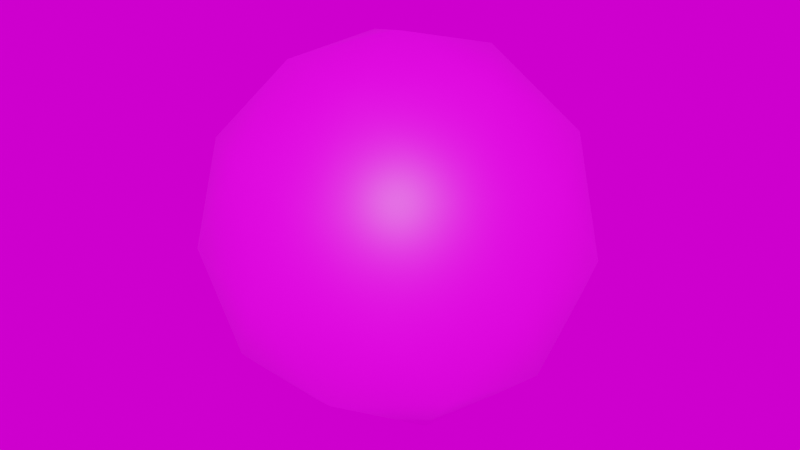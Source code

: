 # Source: beach_ball.blend  (saved by Blender 2.93.20; exported with 4.5.12 LTS)
import bpy
from mathutils import Matrix  # noqa: F401  (used for matrix-valued properties, if any)

bpy.ops.wm.read_factory_settings(use_empty=True)
scene = bpy.context.scene
scene.name = 'Scene'

# ---- collections
col_collection = bpy.data.collections.new('Collection'); scene.collection.children.link(col_collection)

# ---- images (referenced by path relative to the original .blend; pixels are not part of the script)
import os
ASSET_DIR = os.environ.get("B2B_ASSET_DIR", "")  # directory of the original .blend (textures are referenced by path, not embedded)
HERE = os.path.dirname(os.path.abspath(__file__))  # packed textures are extracted next to this script under _unpacked/

def load_image(name, relpath, width, height, colorspace="sRGB"):
    """Load a texture the original file referenced (path relative to the .blend, or extracted next to this script)."""
    p = next((c for c in (os.path.join(HERE, relpath), os.path.join(ASSET_DIR, relpath)) if relpath and os.path.exists(c)), "")
    if p:
        img = bpy.data.images.load(p, check_existing=True)
        img.name = name
    else:  # same state as the original file: an image datablock whose file is absent (Cycles renders it pink)
        img = bpy.data.images.new(name, width, height)
        img.source = "FILE"
        img.filepath = "//" + (relpath or name)
    img.colorspace_settings.name = colorspace
    return img
img_untitled = load_image('Untitled', 'Untitled.png', 1024, 1024, 'sRGB')
img_forest_exr = load_image('forest.exr', 'forest.exr', 1024, 1024, 'Linear Rec.709')

# ---- materials (node trees are filled in below, after node groups)
mat_material = bpy.data.materials.new('Material')

# ---- material node trees
mat_material.use_nodes = True; mat_material.node_tree.nodes.clear()
_N = mat_material.node_tree.nodes; _L = mat_material.node_tree.links
n0 = _N.new('ShaderNodeBsdfPrincipled'); n0.name = 'Principled BSDF'; n0.location = (10, 300)
n0.distribution = 'GGX'
n0.subsurface_method = 'BURLEY'
n0.inputs[3].default_value = 1.45
n0.inputs[27].default_value = (0.0, 0.0, 0.0, 1.0)
n0.inputs[28].default_value = 1.0
n1 = _N.new('ShaderNodeOutputMaterial'); n1.name = 'Material Output'; n1.location = (300, 300)
n2 = _N.new('ShaderNodeTexImage'); n2.name = 'Image Texture'; n2.location = (-280, 280)
n2.image = img_untitled
_L.new(n0.outputs[0], n1.inputs[0])
_L.new(n2.outputs[0], n0.inputs[0])
n1.is_active_output = True

# ---- world
world_world = bpy.data.worlds.new('World'); scene.world = world_world
world_world.use_nodes = True; world_world.node_tree.nodes.clear()
_N = world_world.node_tree.nodes; _L = world_world.node_tree.links
n0 = _N.new('ShaderNodeOutputWorld'); n0.name = 'World Output'; n0.location = (300, 300)
n1 = _N.new('ShaderNodeBackground'); n1.name = 'Background'; n1.location = (10, 300)
n2 = _N.new('ShaderNodeTexEnvironment'); n2.name = 'Environment Texture'; n2.location = (-280, 280)
n2.image = img_forest_exr
_L.new(n1.outputs[0], n0.inputs[0])
_L.new(n2.outputs[0], n1.inputs[0])
n0.is_active_output = True
world_world.color = (0.05088, 0.05088, 0.05088)
world_world.use_sun_shadow = False
world_world.sun_shadow_jitter_overblur = 0.0

# ---- meshes
me_icosphere = bpy.data.meshes.new('Icosphere')
me_icosphere.from_pydata([(0.0, 0.0, -1.0), (0.7236, -0.5257, -0.4472), (-0.2764, -0.8506, -0.4472), (-0.8944, 0.0, -0.4472), (-0.2764, 0.8506, -0.4472), (0.7236, 0.5257, -0.4472), (0.2764, -0.8506, 0.4472), (-0.7236, -0.5257, 0.4472), (-0.7236, 0.5257, 0.4472), (0.2764, 0.8506, 0.4472), (0.8944, 0.0, 0.4472), (0.0, 0.0, 1.0), (-0.1625, -0.5, -0.8507), (0.4253, -0.309, -0.8507), (0.2629, -0.809, -0.5257), (0.8506, 0.0, -0.5257), (0.4253, 0.309, -0.8507), (-0.5257, 0.0, -0.8507), (-0.6882, -0.5, -0.5257), (-0.1625, 0.5, -0.8507), (-0.6882, 0.5, -0.5257), (0.2629, 0.809, -0.5257), (0.9511, -0.309, 0.0), (0.9511, 0.309, 0.0), (0.0, -1.0, 0.0), (0.5878, -0.809, 0.0), (-0.9511, -0.309, 0.0), (-0.5878, -0.809, 0.0), (-0.5878, 0.809, 0.0), (-0.9511, 0.309, 0.0), (0.5878, 0.809, 0.0), (0.0, 1.0, 0.0), (0.6882, -0.5, 0.5257), (-0.2629, -0.809, 0.5257), (-0.8506, 0.0, 0.5257), (-0.2629, 0.809, 0.5257), (0.6882, 0.5, 0.5257), (0.1625, -0.5, 0.8507), (0.5257, 0.0, 0.8507), (-0.4253, -0.309, 0.8507), (-0.4253, 0.309, 0.8507), (0.1625, 0.5, 0.8507)], [], [(0, 13, 12), (1, 13, 15), (0, 12, 17), (0, 17, 19), (0, 19, 16), (1, 15, 22), (2, 14, 24), (3, 18, 26), (4, 20, 28), (5, 21, 30), (1, 22, 25), (2, 24, 27), (3, 26, 29), (4, 28, 31), (5, 30, 23), (6, 32, 37), (7, 33, 39), (8, 34, 40), (9, 35, 41), (10, 36, 38), (38, 41, 11), (38, 36, 41), (36, 9, 41), (41, 40, 11), (41, 35, 40), (35, 8, 40), (40, 39, 11), (40, 34, 39), (34, 7, 39), (39, 37, 11), (39, 33, 37), (33, 6, 37), (37, 38, 11), (37, 32, 38), (32, 10, 38), (23, 36, 10), (23, 30, 36), (30, 9, 36), (31, 35, 9), (31, 28, 35), (28, 8, 35), (29, 34, 8), (29, 26, 34), (26, 7, 34), (27, 33, 7), (27, 24, 33), (24, 6, 33), (25, 32, 6), (25, 22, 32), (22, 10, 32), (30, 31, 9), (30, 21, 31), (21, 4, 31), (28, 29, 8), (28, 20, 29), (20, 3, 29), (26, 27, 7), (26, 18, 27), (18, 2, 27), (24, 25, 6), (24, 14, 25), (14, 1, 25), (22, 23, 10), (22, 15, 23), (15, 5, 23), (16, 21, 5), (16, 19, 21), (19, 4, 21), (19, 20, 4), (19, 17, 20), (17, 3, 20), (17, 18, 3), (17, 12, 18), (12, 2, 18), (15, 16, 5), (15, 13, 16), (13, 0, 16), (12, 14, 2), (12, 13, 14), (13, 1, 14)])
me_icosphere.polygons.foreach_set('use_smooth', [True] * 80)
_uv = me_icosphere.uv_layers.new(name='UVMap')
_uv.uv.foreach_set('vector', [0.2487, 0.4997, 0.1191, 0.49, 0.2039, 0.3873, 0.0, 0.4997, 0.1191, 0.49, 0.04775, 0.6176, 0.2487, 0.4997, 0.2039, 0.3873, 0.3311, 0.4514, 0.2487, 0.4997, 0.3311, 0.4514, 0.325, 0.5937, 0.2487, 0.4997, 0.325, 0.5937, 0.1939, 0.6176, 0.1082, 0.0678, 0.2073, 0.0, 0.2236, 0.1197, 0.9193, 0.1108, 1.0, 0.05951, 0.9989, 0.202, 0.6708, 0.1197, 0.7895, 0.1057, 0.7227, 0.2358, 0.5625, 0.3195, 0.4472, 0.2676, 0.5753, 0.1936, 0.8565, 0.7193, 0.7301, 0.7193, 0.7935, 0.6178, 0.1082, 0.0678, 0.2236, 0.1197, 0.09549, 0.1936, 0.9193, 0.1108, 0.9989, 0.202, 0.8688, 0.2305, 0.3446, 0.1936, 0.3354, 0.07397, 0.4472, 0.1197, 0.5625, 0.3195, 0.5753, 0.1936, 0.6708, 0.2676, 0.8565, 0.7193, 0.7935, 0.6178, 0.9396, 0.623, 0.1082, 0.3195, 0.2236, 0.2676, 0.2073, 0.3873, 0.4585, 0.3918, 0.5848, 0.3873, 0.5251, 0.491, 0.3311, 0.6089, 0.3789, 0.491, 0.4502, 0.6186, 0.743, 0.4981, 0.6623, 0.4468, 0.7918, 0.3873, 0.9915, 0.507, 0.8728, 0.493, 0.9378, 0.3925, 0.6623, 0.6572, 0.535, 0.7213, 0.5799, 0.6089, 0.9378, 0.3925, 0.8728, 0.493, 0.7918, 0.3873, 0.8728, 0.493, 0.743, 0.4981, 0.7918, 0.3873, 0.535, 0.7213, 0.4502, 0.6186, 0.5799, 0.6089, 0.535, 0.7213, 0.3889, 0.7213, 0.4502, 0.6186, 0.3889, 0.7213, 0.3311, 0.6089, 0.4502, 0.6186, 0.4502, 0.6186, 0.5251, 0.491, 0.5799, 0.6089, 0.4502, 0.6186, 0.3789, 0.491, 0.5251, 0.491, 0.3789, 0.491, 0.4585, 0.3918, 0.5251, 0.491, 0.5251, 0.491, 0.6561, 0.5149, 0.5799, 0.6089, 0.5251, 0.491, 0.5848, 0.3873, 0.6561, 0.5149, 0.0691, 0.3873, 0.1082, 0.3195, 0.2073, 0.3873, 0.6561, 0.5149, 0.6623, 0.6572, 0.5799, 0.6089, 0.2073, 0.3873, 0.2236, 0.2676, 0.3354, 0.3133, 0.2236, 0.2676, 0.3262, 0.1936, 0.3354, 0.3133, 0.9396, 0.623, 0.8728, 0.493, 0.9915, 0.507, 0.9396, 0.623, 0.7935, 0.6178, 0.8728, 0.493, 0.7935, 0.6178, 0.743, 0.4981, 0.8728, 0.493, 0.6634, 0.5893, 0.6623, 0.4468, 0.743, 0.4981, 0.6708, 0.2676, 0.5753, 0.1936, 0.6708, 0.1197, 0.5753, 0.1936, 0.5625, 0.0678, 0.6708, 0.1197, 0.4472, 0.1197, 0.4635, 0.0, 0.5625, 0.0678, 0.4472, 0.1197, 0.3354, 0.07397, 0.4635, 0.0, 0.3483, 0.3873, 0.4585, 0.3918, 0.3789, 0.491, 0.8688, 0.2305, 0.9322, 0.3321, 0.8058, 0.3321, 0.8688, 0.2305, 0.9989, 0.202, 0.9322, 0.3321, 0.0, 0.2676, 0.1082, 0.3195, 0.0691, 0.3873, 0.09549, 0.1936, 0.2236, 0.2676, 0.1082, 0.3195, 0.09549, 0.1936, 0.2236, 0.1197, 0.2236, 0.2676, 0.2236, 0.1197, 0.3262, 0.1936, 0.2236, 0.2676, 0.7935, 0.6178, 0.6634, 0.5893, 0.743, 0.4981, 0.7935, 0.6178, 0.7301, 0.7193, 0.6634, 0.5893, 0.6017, 0.3873, 0.5625, 0.3195, 0.6708, 0.2676, 0.5753, 0.1936, 0.4472, 0.1197, 0.5625, 0.0678, 0.5753, 0.1936, 0.4472, 0.2676, 0.4472, 0.1197, 0.4472, 0.2676, 0.3446, 0.1936, 0.4472, 0.1197, 0.7227, 0.2358, 0.8688, 0.2305, 0.8058, 0.3321, 0.7227, 0.2358, 0.7895, 0.1057, 0.8688, 0.2305, 0.7895, 0.1057, 0.9193, 0.1108, 0.8688, 0.2305, 0.0, 0.2676, 0.09549, 0.1936, 0.1082, 0.3195, 0.0, 0.2676, 1.013e-06, 0.1197, 0.09549, 0.1936, 1.013e-06, 0.1197, 0.1082, 0.0678, 0.09549, 0.1936, 0.2236, 0.1197, 0.3354, 0.07397, 0.3262, 0.1936, 0.2236, 0.1197, 0.2073, 0.0, 0.3354, 0.07397, 0.04775, 0.6176, 0.1273, 0.7168, 0.01711, 0.7213, 0.1939, 0.6176, 0.2537, 0.7213, 0.1273, 0.7168, 0.1939, 0.6176, 0.325, 0.5937, 0.2537, 0.7213, 0.4635, 0.3873, 0.5625, 0.3195, 0.6017, 0.3873, 0.4635, 0.3873, 0.4472, 0.2676, 0.5625, 0.3195, 0.4635, 0.3873, 0.3354, 0.3133, 0.4472, 0.2676, 0.3354, 0.3133, 0.3446, 0.1936, 0.4472, 0.2676, 0.7244, 0.005222, 0.7895, 0.1057, 0.6708, 0.1197, 0.7244, 0.005222, 0.8705, 0.0, 0.7895, 0.1057, 0.8705, 0.0, 0.9193, 0.1108, 0.7895, 0.1057, 0.04775, 0.6176, 0.1939, 0.6176, 0.1273, 0.7168, 0.04775, 0.6176, 0.1191, 0.49, 0.1939, 0.6176, 0.1191, 0.49, 0.2487, 0.4997, 0.1939, 0.6176, 0.8705, 0.0, 1.0, 0.05951, 0.9193, 0.1108, 0.2039, 0.3873, 0.1191, 0.49, 0.05771, 0.3873, 0.1191, 0.49, 0.0, 0.4997, 0.05771, 0.3873])
me_icosphere.materials.append(mat_material)
me_icosphere.use_remesh_fix_poles = True
me_icosphere.use_remesh_preserve_attributes = False
me_icosphere.update()

# ---- objects
ob_icosphere = bpy.data.objects.new('Icosphere', me_icosphere)

# ---- transforms, parenting, visibility, modifiers, constraints
ob_icosphere.location = (0.0, 0.0, 0.0)

# ---- collection membership
col_collection.objects.link(ob_icosphere)

# ---- scene / render settings (as saved in the file)
scene.frame_start = 1; scene.frame_end = 250; scene.frame_set(1)
scene.render.engine = 'CYCLES'
scene.cycles.samples = 32
scene.cycles.sampling_pattern = 'TABULATED_SOBOL'
scene.cycles.use_adaptive_sampling = False
scene.cycles.use_light_tree = False
scene.eevee.use_gtao = True
scene.view_settings.view_transform = 'Filmic'
bpy.context.view_layer.update()

# ---- added for rendering (the .blend has no active camera and no usable light): camera, sun
cam_auto = bpy.data.cameras.new('AutoCamera')
cam_auto.lens = 50.0
cam_auto.sensor_width = 36.0
cam_auto.clip_end = 1000.0
ob_auto_camera = bpy.data.objects.new('AutoCamera', cam_auto)
scene.collection.objects.link(ob_auto_camera)
ob_auto_camera.location = (3.15365, -3.78438, 2.52292)
ob_auto_camera.rotation_euler = (1.09748, -7.21219e-08, 0.694738)
scene.camera = ob_auto_camera
light_auto_sun = bpy.data.lights.new('AutoSun', 'SUN')
light_auto_sun.energy = 3.0
light_auto_sun.angle = 0.0523599
ob_auto_sun = bpy.data.objects.new('AutoSun', light_auto_sun)
scene.collection.objects.link(ob_auto_sun)
ob_auto_sun.rotation_euler = (0.872665, 0.174533, 0.523599)
bpy.context.view_layer.update()
